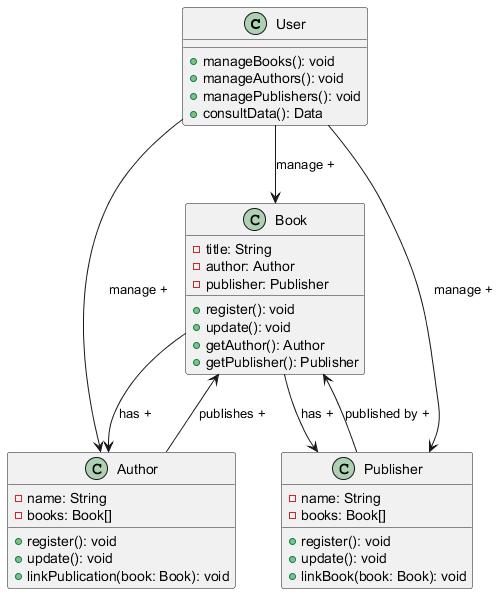

The diagram above was rendered by PlantUML. Its source (embedded in the PNG):
@startuml
class User {
    + manageBooks(): void
    + manageAuthors(): void
    + managePublishers(): void
    + consultData(): Data
}

class Book {
    - title: String
    - author: Author
    - publisher: Publisher
    + register(): void
    + update(): void
    + getAuthor(): Author
    + getPublisher(): Publisher
}

class Author {
    - name: String
    - books: Book[]
    + register(): void
    + update(): void
    + linkPublication(book: Book): void
}

class Publisher {
    - name: String
    - books: Book[]
    + register(): void
    + update(): void
    + linkBook(book: Book): void
}

User --> Book: manage +
User --> Author: manage +
User --> Publisher: manage +
Book --> Author: has +
Book --> Publisher: has +
Author --> Book: publishes +
Publisher --> Book: published by +
@enduml